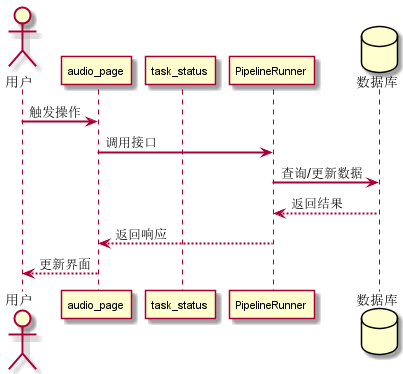

The diagram above was rendered by PlantUML. Its source (embedded in the PNG):
@startuml
skinparam sequenceArrowThickness 2
skinparam sequenceParticipantFontSize 11

actor 用户
participant "audio_page" as FE0
participant "task_status" as FE1
participant "PipelineRunner" as BE0
database "数据库" as DB

用户 -> FE0 : 触发操作
FE0 -> BE0 : 调用接口
BE0 -> DB : 查询/更新数据
DB --> BE0 : 返回结果
BE0 --> FE0 : 返回响应
FE0 --> 用户 : 更新界面

@enduml